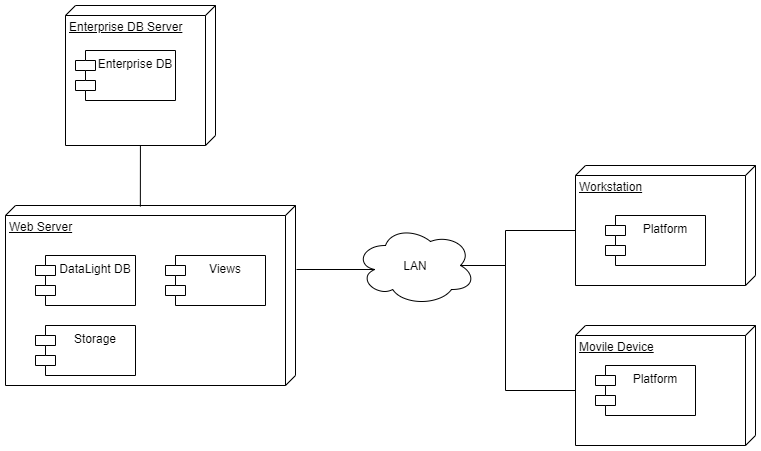

The diagram above was exported from draw.io. Its source (the exported page's mxGraphModel, read from the mxfile embedded in the PNG):
<mxGraphModel dx="1038" dy="580" grid="1" gridSize="10" guides="1" tooltips="1" connect="1" arrows="1" fold="1" page="1" pageScale="1" pageWidth="827" pageHeight="1169" math="0" shadow="0">
  <root>
    <mxCell id="0" />
    <mxCell id="1" parent="0" />
    <mxCell id="qBdGJVfHXgjAJlJyHyfX-7" value="Web Server" style="verticalAlign=top;align=left;spacingTop=8;spacingLeft=2;spacingRight=12;shape=cube;size=10;direction=south;fontStyle=4;html=1;" vertex="1" parent="1">
      <mxGeometry x="20" y="250" width="290" height="180" as="geometry" />
    </mxCell>
    <mxCell id="qBdGJVfHXgjAJlJyHyfX-1" value="Enterprise DB Server" style="verticalAlign=top;align=left;spacingTop=8;spacingLeft=2;spacingRight=12;shape=cube;size=10;direction=south;fontStyle=4;html=1;" vertex="1" parent="1">
      <mxGeometry x="80" y="50" width="150" height="140" as="geometry" />
    </mxCell>
    <mxCell id="qBdGJVfHXgjAJlJyHyfX-2" value="Enterprise DB" style="shape=module;align=left;spacingLeft=20;align=center;verticalAlign=top;" vertex="1" parent="1">
      <mxGeometry x="90" y="95" width="100" height="50" as="geometry" />
    </mxCell>
    <mxCell id="qBdGJVfHXgjAJlJyHyfX-4" value="DataLight DB" style="shape=module;align=left;spacingLeft=20;align=center;verticalAlign=top;" vertex="1" parent="1">
      <mxGeometry x="50" y="300" width="100" height="50" as="geometry" />
    </mxCell>
    <mxCell id="qBdGJVfHXgjAJlJyHyfX-6" value="" style="endArrow=none;html=1;entryX=0.006;entryY=0.535;entryDx=0;entryDy=0;entryPerimeter=0;" edge="1" parent="1" source="qBdGJVfHXgjAJlJyHyfX-1" target="qBdGJVfHXgjAJlJyHyfX-7">
      <mxGeometry width="50" height="50" relative="1" as="geometry">
        <mxPoint x="160" y="270" as="sourcePoint" />
        <mxPoint x="210" y="220" as="targetPoint" />
      </mxGeometry>
    </mxCell>
    <mxCell id="qBdGJVfHXgjAJlJyHyfX-8" value="Workstation" style="verticalAlign=top;align=left;spacingTop=8;spacingLeft=2;spacingRight=12;shape=cube;size=10;direction=south;fontStyle=4;html=1;" vertex="1" parent="1">
      <mxGeometry x="590" y="210" width="180" height="120" as="geometry" />
    </mxCell>
    <mxCell id="qBdGJVfHXgjAJlJyHyfX-9" value="Movile Device" style="verticalAlign=top;align=left;spacingTop=8;spacingLeft=2;spacingRight=12;shape=cube;size=10;direction=south;fontStyle=4;html=1;" vertex="1" parent="1">
      <mxGeometry x="590" y="370" width="180" height="120" as="geometry" />
    </mxCell>
    <mxCell id="qBdGJVfHXgjAJlJyHyfX-10" value="LAN" style="ellipse;shape=cloud;whiteSpace=wrap;html=1;" vertex="1" parent="1">
      <mxGeometry x="370" y="270" width="120" height="80" as="geometry" />
    </mxCell>
    <mxCell id="qBdGJVfHXgjAJlJyHyfX-11" value="" style="endArrow=none;html=1;entryX=0;entryY=0;entryDx=65;entryDy=180;entryPerimeter=0;exitX=0.875;exitY=0.5;exitDx=0;exitDy=0;exitPerimeter=0;rounded=0;" edge="1" parent="1" source="qBdGJVfHXgjAJlJyHyfX-10" target="qBdGJVfHXgjAJlJyHyfX-9">
      <mxGeometry width="50" height="50" relative="1" as="geometry">
        <mxPoint x="370" y="490" as="sourcePoint" />
        <mxPoint x="420" y="440" as="targetPoint" />
        <Array as="points">
          <mxPoint x="520" y="310" />
          <mxPoint x="520" y="435" />
        </Array>
      </mxGeometry>
    </mxCell>
    <mxCell id="qBdGJVfHXgjAJlJyHyfX-12" value="" style="endArrow=none;html=1;entryX=0;entryY=0;entryDx=65;entryDy=180;entryPerimeter=0;exitX=0.875;exitY=0.5;exitDx=0;exitDy=0;exitPerimeter=0;rounded=0;" edge="1" parent="1" source="qBdGJVfHXgjAJlJyHyfX-10" target="qBdGJVfHXgjAJlJyHyfX-8">
      <mxGeometry width="50" height="50" relative="1" as="geometry">
        <mxPoint x="380" y="470" as="sourcePoint" />
        <mxPoint x="430" y="420" as="targetPoint" />
        <Array as="points">
          <mxPoint x="520" y="310" />
          <mxPoint x="520" y="275" />
        </Array>
      </mxGeometry>
    </mxCell>
    <mxCell id="qBdGJVfHXgjAJlJyHyfX-13" value="" style="endArrow=none;html=1;entryX=0.16;entryY=0.55;entryDx=0;entryDy=0;entryPerimeter=0;" edge="1" parent="1" target="qBdGJVfHXgjAJlJyHyfX-10">
      <mxGeometry width="50" height="50" relative="1" as="geometry">
        <mxPoint x="311" y="314" as="sourcePoint" />
        <mxPoint x="300" y="440" as="targetPoint" />
      </mxGeometry>
    </mxCell>
    <mxCell id="qBdGJVfHXgjAJlJyHyfX-15" value="Views" style="shape=module;align=left;spacingLeft=20;align=center;verticalAlign=top;" vertex="1" parent="1">
      <mxGeometry x="180" y="300" width="100" height="50" as="geometry" />
    </mxCell>
    <mxCell id="qBdGJVfHXgjAJlJyHyfX-16" value="Platform" style="shape=module;align=left;spacingLeft=20;align=center;verticalAlign=top;" vertex="1" parent="1">
      <mxGeometry x="620" y="260" width="100" height="50" as="geometry" />
    </mxCell>
    <mxCell id="qBdGJVfHXgjAJlJyHyfX-17" value="Platform" style="shape=module;align=left;spacingLeft=20;align=center;verticalAlign=top;" vertex="1" parent="1">
      <mxGeometry x="610" y="410" width="100" height="50" as="geometry" />
    </mxCell>
    <mxCell id="qBdGJVfHXgjAJlJyHyfX-19" value="Storage" style="shape=module;align=left;spacingLeft=20;align=center;verticalAlign=top;" vertex="1" parent="1">
      <mxGeometry x="50" y="370" width="100" height="50" as="geometry" />
    </mxCell>
  </root>
</mxGraphModel>